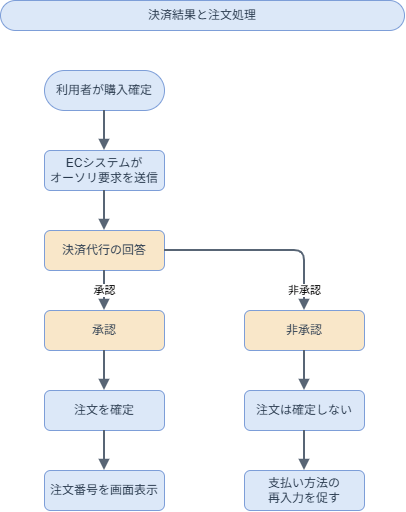

The diagram above was exported from draw.io. Its source (the exported page's mxGraphModel, read from the mxfile embedded in the PNG):
<mxGraphModel dx="937" dy="774" grid="1" gridSize="10" guides="1" tooltips="1" connect="1" arrows="1" fold="1" page="1" pageScale="1" pageWidth="1200" pageHeight="760" math="0" shadow="0">
  <root>
    <mxCell id="0" />
    <mxCell id="1" parent="0" />
    <mxCell id="title" parent="1" style="rounded=1;whiteSpace=wrap;html=1;fillColor=#DCE8F8;strokeColor=#7D9ED8;fontSize=12;fontColor=#28394D;arcSize=50;" value="決済結果と注文処理" vertex="1">
      <mxGeometry height="30" width="404" x="36" y="10" as="geometry" />
    </mxCell>
    <mxCell id="start" parent="1" style="rounded=1;whiteSpace=wrap;html=1;fillColor=#DCE8F8;strokeColor=#7D9ED8;fontSize=12;fontColor=#28394D;arcSize=50;" value="利用者が購入確定" vertex="1">
      <mxGeometry height="40" width="120" x="80" y="80" as="geometry" />
    </mxCell>
    <mxCell id="request" parent="1" style="rounded=1;whiteSpace=wrap;html=1;fillColor=#DCE8F8;strokeColor=#7D9ED8;fontSize=12;fontColor=#28394D;" value="ECシステムが&#10;オーソリ要求を送信" vertex="1">
      <mxGeometry height="40" width="120" x="80" y="160" as="geometry" />
    </mxCell>
    <mxCell id="decision" parent="1" style="rounded=1;whiteSpace=wrap;html=1;fillColor=#F9E7C9;strokeColor=#7D9ED8;fontSize=12;fontColor=#28394D;" value="決済代行の回答" vertex="1">
      <mxGeometry height="40" width="120" x="80" y="240" as="geometry" />
    </mxCell>
    <mxCell id="approve" parent="1" style="rounded=1;whiteSpace=wrap;html=1;fillColor=#F9E7C9;strokeColor=#7D9ED8;fontSize=12;fontColor=#28394D;" value="承認" vertex="1">
      <mxGeometry height="40" width="120" x="80" y="320" as="geometry" />
    </mxCell>
    <mxCell id="decline" parent="1" style="rounded=1;whiteSpace=wrap;html=1;fillColor=#F9E7C9;strokeColor=#7D9ED8;fontSize=12;fontColor=#28394D;" value="非承認" vertex="1">
      <mxGeometry height="40" width="120" x="280" y="320" as="geometry" />
    </mxCell>
    <mxCell id="confirm" parent="1" style="rounded=1;whiteSpace=wrap;html=1;fillColor=#DCE8F8;strokeColor=#7D9ED8;fontSize=12;fontColor=#28394D;" value="注文を確定" vertex="1">
      <mxGeometry height="40" width="120" x="80" y="400" as="geometry" />
    </mxCell>
    <mxCell id="number" parent="1" style="rounded=1;whiteSpace=wrap;html=1;fillColor=#DCE8F8;strokeColor=#7D9ED8;fontSize=12;fontColor=#28394D;" value="注文番号を画面表示" vertex="1">
      <mxGeometry height="40" width="120" x="80" y="480" as="geometry" />
    </mxCell>
    <mxCell id="notconfirm" parent="1" style="rounded=1;whiteSpace=wrap;html=1;fillColor=#DCE8F8;strokeColor=#7D9ED8;fontSize=12;fontColor=#28394D;" value="注文は確定しない" vertex="1">
      <mxGeometry height="40" width="120" x="280" y="400" as="geometry" />
    </mxCell>
    <mxCell id="retry" parent="1" style="rounded=1;whiteSpace=wrap;html=1;fillColor=#DCE8F8;strokeColor=#7D9ED8;fontSize=12;fontColor=#28394D;" value="支払い方法の&lt;div&gt;再入力を促す&lt;/div&gt;" vertex="1">
      <mxGeometry height="40" width="120" x="280" y="480" as="geometry" />
    </mxCell>
    <mxCell id="e1" edge="1" parent="1" source="start" style="edgeStyle=orthogonalEdgeStyle;rounded=1;orthogonalLoop=1;jettySize=auto;html=1;endArrow=block;endFill=1;strokeColor=#586575;strokeWidth=2;" target="request" value="">
      <mxGeometry relative="1" as="geometry" />
    </mxCell>
    <mxCell id="e2" edge="1" parent="1" source="request" style="edgeStyle=orthogonalEdgeStyle;rounded=1;orthogonalLoop=1;jettySize=auto;html=1;endArrow=block;endFill=1;strokeColor=#586575;strokeWidth=2;" target="decision" value="">
      <mxGeometry relative="1" as="geometry" />
    </mxCell>
    <mxCell id="e3" edge="1" parent="1" source="decision" style="edgeStyle=orthogonalEdgeStyle;rounded=1;orthogonalLoop=1;jettySize=auto;html=1;endArrow=block;endFill=1;strokeColor=#586575;strokeWidth=2;" target="approve" value="承認">
      <mxGeometry relative="1" as="geometry" />
    </mxCell>
    <mxCell id="e4" edge="1" parent="1" source="decision" style="edgeStyle=orthogonalEdgeStyle;rounded=1;orthogonalLoop=1;jettySize=auto;html=1;endArrow=block;endFill=1;strokeColor=#586575;strokeWidth=2;" target="decline" value="非承認">
      <mxGeometry relative="1" x="0.8" as="geometry">
        <mxPoint as="offset" />
      </mxGeometry>
    </mxCell>
    <mxCell id="e5" edge="1" parent="1" source="approve" style="edgeStyle=orthogonalEdgeStyle;rounded=1;orthogonalLoop=1;jettySize=auto;html=1;endArrow=block;endFill=1;strokeColor=#586575;strokeWidth=2;" target="confirm" value="">
      <mxGeometry relative="1" as="geometry" />
    </mxCell>
    <mxCell id="e6" edge="1" parent="1" source="confirm" style="edgeStyle=orthogonalEdgeStyle;rounded=1;orthogonalLoop=1;jettySize=auto;html=1;endArrow=block;endFill=1;strokeColor=#586575;strokeWidth=2;" target="number" value="">
      <mxGeometry relative="1" as="geometry" />
    </mxCell>
    <mxCell id="e7" edge="1" parent="1" source="decline" style="edgeStyle=orthogonalEdgeStyle;rounded=1;orthogonalLoop=1;jettySize=auto;html=1;endArrow=block;endFill=1;strokeColor=#586575;strokeWidth=2;" target="notconfirm" value="">
      <mxGeometry relative="1" as="geometry" />
    </mxCell>
    <mxCell id="e8" edge="1" parent="1" source="notconfirm" style="edgeStyle=orthogonalEdgeStyle;rounded=1;orthogonalLoop=1;jettySize=auto;html=1;endArrow=block;endFill=1;strokeColor=#586575;strokeWidth=2;" target="retry" value="">
      <mxGeometry relative="1" as="geometry" />
    </mxCell>
  </root>
</mxGraphModel>